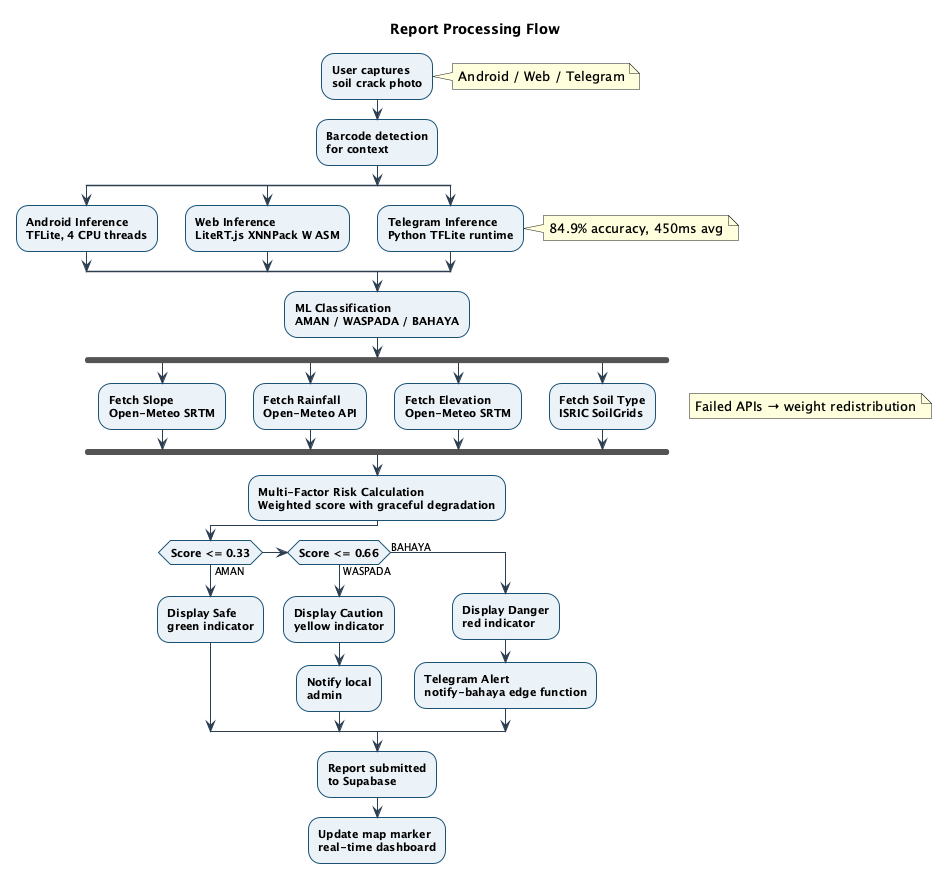

The diagram above was rendered by PlantUML. Its source (embedded in the PNG):
@startuml
skinparam backgroundColor White
skinparam ArrowColor #2c3e50
skinparam ArrowFontSize 10
skinparam activityBorderColor #1a5276
skinparam activityBackgroundColor #eaf2f8
skinparam activityBorderThickness 1
skinparam activityFontSize 11
skinparam activityFontStyle bold
skinparam activityShape roundRect
skinparam defaultTextColor #1a1a1a
skinparam partitionBackgroundColor #f8f9fa
skinparam partitionBorderColor #2c3e50

title "Report Processing Flow"

:User captures\nsoil crack photo;
note right: Android / Web / Telegram

:Barcode detection\nfor context;

split
  :Android Inference\nTFLite, 4 CPU threads;
split again
  :Web Inference\nLiteRT.js XNNPack W ASM;
split again
  :Telegram Inference\nPython TFLite runtime;
end split

note right
  84.9% accuracy, 450ms avg
end note

:ML Classification\nAMAN / WASPADA / BAHAYA;

fork
  :Fetch Slope\nOpen-Meteo SRTM;
fork again
  :Fetch Rainfall\nOpen-Meteo API;
fork again
  :Fetch Elevation\nOpen-Meteo SRTM;
fork again
  :Fetch Soil Type\nISRIC SoilGrids;
end fork

note right
  Failed APIs → weight redistribution
end note

:Multi-Factor Risk Calculation\nWeighted score with graceful degradation;

if (Score <= 0.33) then (AMAN)
  :Display Safe\ngreen indicator;
elseif (Score <= 0.66) then (WASPADA)
  :Display Caution\nyellow indicator;
  :Notify local\nadmin;
else (BAHAYA)
  :Display Danger\nred indicator;
  :Telegram Alert\nnotify-bahaya edge function;
endif

:Report submitted\nto Supabase;
:Update map marker\nreal-time dashboard;

@enduml